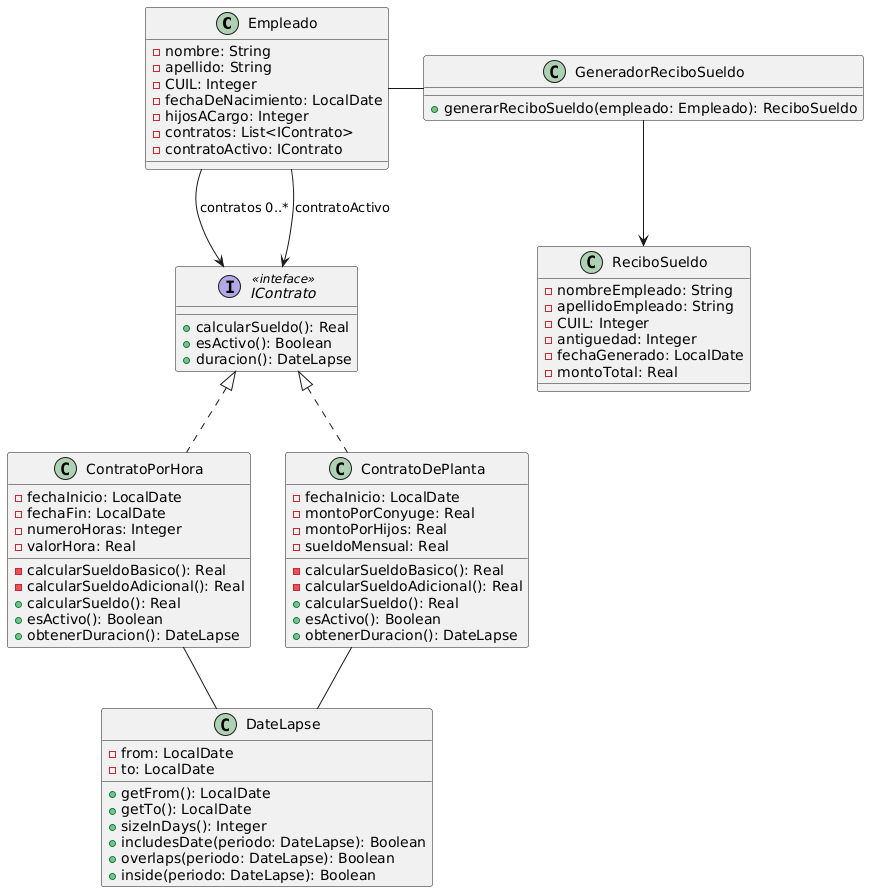

The diagram above was rendered by PlantUML. Its source (embedded in the PNG):
@startuml
class Empleado {
-nombre: String
-apellido: String
-CUIL: Integer
-fechaDeNacimiento: LocalDate
-hijosACargo: Integer
-contratos: List<IContrato>
-contratoActivo: IContrato
}

interface IContrato <<inteface>> {
+calcularSueldo(): Real
+esActivo(): Boolean
+duracion(): DateLapse
}

class ContratoPorHora {
-fechaInicio: LocalDate
-fechaFin: LocalDate
-numeroHoras: Integer
-valorHora: Real
-calcularSueldoBasico(): Real
-calcularSueldoAdicional(): Real
+calcularSueldo(): Real
+esActivo(): Boolean
+obtenerDuracion(): DateLapse
}

class ContratoDePlanta {
-fechaInicio: LocalDate
-montoPorConyuge: Real
-montoPorHijos: Real
-sueldoMensual: Real
-calcularSueldoBasico(): Real
-calcularSueldoAdicional(): Real
+calcularSueldo(): Real
+esActivo(): Boolean
+obtenerDuracion(): DateLapse
}

class GeneradorReciboSueldo {
+generarReciboSueldo(empleado: Empleado): ReciboSueldo
}

class ReciboSueldo {
-nombreEmpleado: String
-apellidoEmpleado: String
-CUIL: Integer
-antiguedad: Integer
-fechaGenerado: LocalDate
-montoTotal: Real
}

class DateLapse {
-from: LocalDate
-to: LocalDate
+getFrom(): LocalDate
+getTo(): LocalDate
+sizeInDays(): Integer
+includesDate(periodo: DateLapse): Boolean
+overlaps(periodo: DateLapse): Boolean
+inside(periodo: DateLapse): Boolean
}

IContrato <|.. ContratoPorHora
IContrato <|.. ContratoDePlanta

Empleado --> IContrato: contratos 0..*
Empleado --> IContrato: contratoActivo

GeneradorReciboSueldo --> ReciboSueldo

Empleado -right- GeneradorReciboSueldo
ContratoPorHora -- DateLapse
ContratoDePlanta -- DateLapse
@enduml